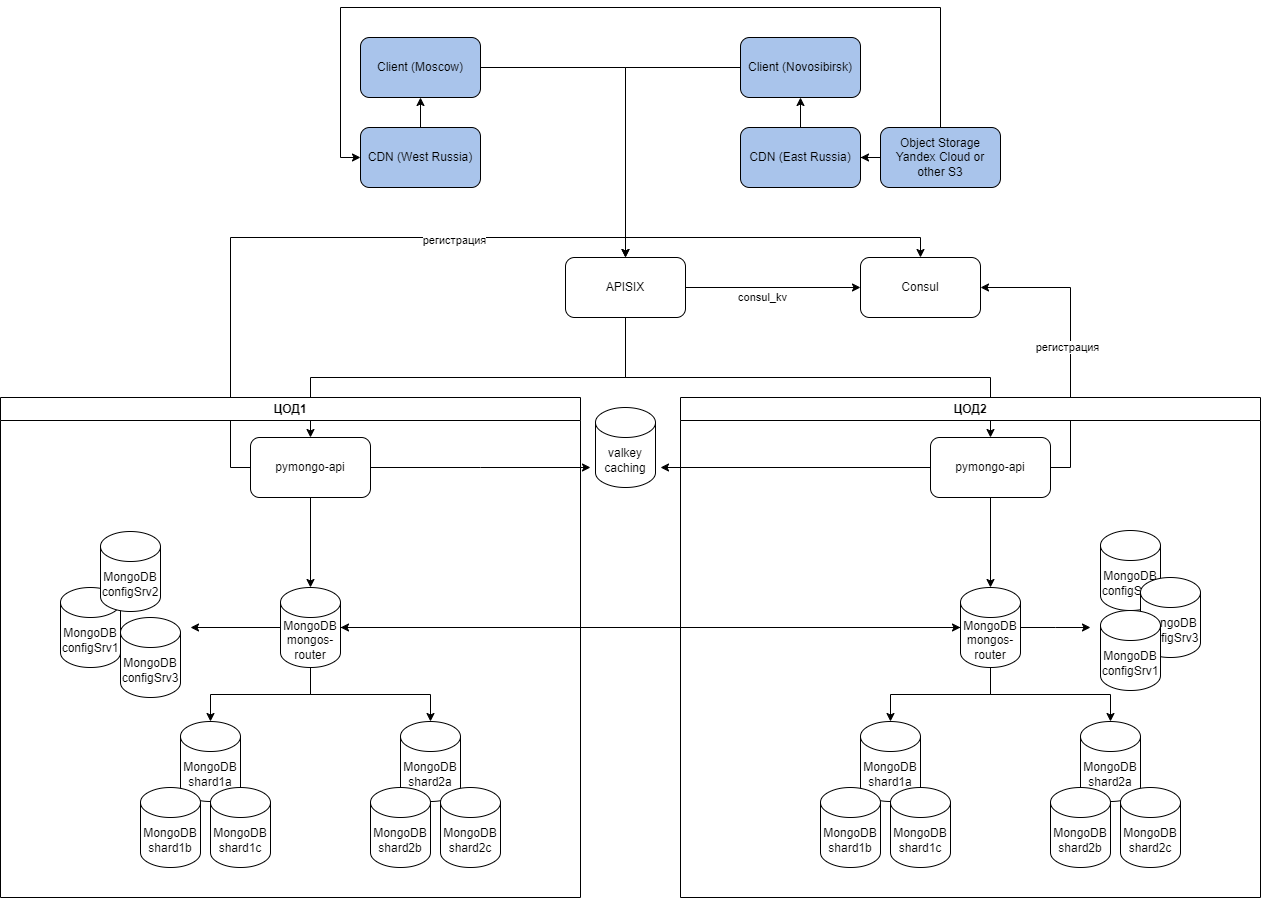

The diagram above was exported from draw.io. Its source (the exported page's mxGraphModel, read from the mxfile embedded in the PNG):
<mxGraphModel dx="2330" dy="1360" grid="1" gridSize="10" guides="1" tooltips="1" connect="1" arrows="1" fold="1" page="1" pageScale="1" pageWidth="1169" pageHeight="827" math="0" shadow="0">
  <root>
    <mxCell id="0" />
    <mxCell id="1" parent="0" />
    <mxCell id="x_eS1NydR73C8j_JM8Fk-7" style="edgeStyle=orthogonalEdgeStyle;rounded=0;orthogonalLoop=1;jettySize=auto;html=1;exitX=0.5;exitY=1;exitDx=0;exitDy=0;exitPerimeter=0;" parent="1" source="zA23MoTUsTF4_91t8viU-2" target="x_eS1NydR73C8j_JM8Fk-5" edge="1">
      <mxGeometry relative="1" as="geometry" />
    </mxCell>
    <mxCell id="x_eS1NydR73C8j_JM8Fk-8" style="edgeStyle=orthogonalEdgeStyle;rounded=0;orthogonalLoop=1;jettySize=auto;html=1;exitX=0.5;exitY=1;exitDx=0;exitDy=0;exitPerimeter=0;" parent="1" source="zA23MoTUsTF4_91t8viU-2" target="x_eS1NydR73C8j_JM8Fk-3" edge="1">
      <mxGeometry relative="1" as="geometry" />
    </mxCell>
    <mxCell id="tFx0oUDcFsbxz3k6HzR3-30" style="edgeStyle=orthogonalEdgeStyle;rounded=0;orthogonalLoop=1;jettySize=auto;html=1;exitX=0;exitY=0.5;exitDx=0;exitDy=0;exitPerimeter=0;" edge="1" parent="1" source="zA23MoTUsTF4_91t8viU-2">
      <mxGeometry relative="1" as="geometry">
        <mxPoint x="120" y="510" as="targetPoint" />
      </mxGeometry>
    </mxCell>
    <mxCell id="tFx0oUDcFsbxz3k6HzR3-62" style="edgeStyle=orthogonalEdgeStyle;rounded=0;orthogonalLoop=1;jettySize=auto;html=1;" edge="1" parent="1" source="zA23MoTUsTF4_91t8viU-2">
      <mxGeometry relative="1" as="geometry">
        <mxPoint x="890" y="510" as="targetPoint" />
      </mxGeometry>
    </mxCell>
    <mxCell id="zA23MoTUsTF4_91t8viU-2" value="MongoDB&lt;br&gt;mongos-router" style="shape=cylinder3;whiteSpace=wrap;html=1;boundedLbl=1;backgroundOutline=1;size=15;" parent="1" vertex="1">
      <mxGeometry x="210" y="470" width="60" height="80" as="geometry" />
    </mxCell>
    <mxCell id="tFx0oUDcFsbxz3k6HzR3-50" style="edgeStyle=orthogonalEdgeStyle;rounded=0;orthogonalLoop=1;jettySize=auto;html=1;exitX=1;exitY=0.5;exitDx=0;exitDy=0;" edge="1" parent="1" source="zA23MoTUsTF4_91t8viU-3">
      <mxGeometry relative="1" as="geometry">
        <mxPoint x="520" y="350" as="targetPoint" />
      </mxGeometry>
    </mxCell>
    <mxCell id="tFx0oUDcFsbxz3k6HzR3-55" style="edgeStyle=orthogonalEdgeStyle;rounded=0;orthogonalLoop=1;jettySize=auto;html=1;exitX=0;exitY=0.5;exitDx=0;exitDy=0;entryX=0.5;entryY=0;entryDx=0;entryDy=0;" edge="1" parent="1" source="zA23MoTUsTF4_91t8viU-3" target="tFx0oUDcFsbxz3k6HzR3-12">
      <mxGeometry relative="1" as="geometry" />
    </mxCell>
    <mxCell id="tFx0oUDcFsbxz3k6HzR3-56" value="регистрация" style="edgeLabel;html=1;align=center;verticalAlign=middle;resizable=0;points=[];" vertex="1" connectable="0" parent="tFx0oUDcFsbxz3k6HzR3-55">
      <mxGeometry x="-0.0146" y="-3" relative="1" as="geometry">
        <mxPoint as="offset" />
      </mxGeometry>
    </mxCell>
    <mxCell id="zA23MoTUsTF4_91t8viU-3" value="pymongo-api" style="rounded=1;whiteSpace=wrap;html=1;" parent="1" vertex="1">
      <mxGeometry x="180" y="320" width="120" height="60" as="geometry" />
    </mxCell>
    <mxCell id="x_eS1NydR73C8j_JM8Fk-3" value="MongoDB&lt;br&gt;shard2a" style="shape=cylinder3;whiteSpace=wrap;html=1;boundedLbl=1;backgroundOutline=1;size=15;" parent="1" vertex="1">
      <mxGeometry x="330" y="604" width="60" height="80" as="geometry" />
    </mxCell>
    <mxCell id="x_eS1NydR73C8j_JM8Fk-5" value="MongoDB&lt;br&gt;shard1a" style="shape=cylinder3;whiteSpace=wrap;html=1;boundedLbl=1;backgroundOutline=1;size=15;" parent="1" vertex="1">
      <mxGeometry x="110" y="604" width="60" height="80" as="geometry" />
    </mxCell>
    <mxCell id="x_eS1NydR73C8j_JM8Fk-6" value="MongoDB&lt;br&gt;configSrv1" style="shape=cylinder3;whiteSpace=wrap;html=1;boundedLbl=1;backgroundOutline=1;size=15;" parent="1" vertex="1">
      <mxGeometry x="-10" y="470" width="60" height="80" as="geometry" />
    </mxCell>
    <mxCell id="tFx0oUDcFsbxz3k6HzR3-1" value="MongoDB&lt;br&gt;shard1b" style="shape=cylinder3;whiteSpace=wrap;html=1;boundedLbl=1;backgroundOutline=1;size=15;" vertex="1" parent="1">
      <mxGeometry x="70" y="670" width="60" height="80" as="geometry" />
    </mxCell>
    <mxCell id="tFx0oUDcFsbxz3k6HzR3-2" value="MongoDB&lt;br&gt;shard1c" style="shape=cylinder3;whiteSpace=wrap;html=1;boundedLbl=1;backgroundOutline=1;size=15;" vertex="1" parent="1">
      <mxGeometry x="140" y="670" width="60" height="80" as="geometry" />
    </mxCell>
    <mxCell id="tFx0oUDcFsbxz3k6HzR3-3" value="MongoDB&lt;br&gt;shard2b" style="shape=cylinder3;whiteSpace=wrap;html=1;boundedLbl=1;backgroundOutline=1;size=15;" vertex="1" parent="1">
      <mxGeometry x="300" y="670" width="60" height="80" as="geometry" />
    </mxCell>
    <mxCell id="tFx0oUDcFsbxz3k6HzR3-4" value="MongoDB&lt;br&gt;shard2c" style="shape=cylinder3;whiteSpace=wrap;html=1;boundedLbl=1;backgroundOutline=1;size=15;" vertex="1" parent="1">
      <mxGeometry x="370" y="670" width="60" height="80" as="geometry" />
    </mxCell>
    <mxCell id="tFx0oUDcFsbxz3k6HzR3-6" value="MongoDB&lt;br&gt;configSrv2" style="shape=cylinder3;whiteSpace=wrap;html=1;boundedLbl=1;backgroundOutline=1;size=15;" vertex="1" parent="1">
      <mxGeometry x="30" y="414" width="60" height="80" as="geometry" />
    </mxCell>
    <mxCell id="tFx0oUDcFsbxz3k6HzR3-7" value="MongoDB&lt;br&gt;configSrv3" style="shape=cylinder3;whiteSpace=wrap;html=1;boundedLbl=1;backgroundOutline=1;size=15;" vertex="1" parent="1">
      <mxGeometry x="50" y="500" width="60" height="80" as="geometry" />
    </mxCell>
    <mxCell id="tFx0oUDcFsbxz3k6HzR3-8" value="valkey&lt;br&gt;caching" style="shape=cylinder3;whiteSpace=wrap;html=1;boundedLbl=1;backgroundOutline=1;size=15;" vertex="1" parent="1">
      <mxGeometry x="525" y="290" width="60" height="80" as="geometry" />
    </mxCell>
    <mxCell id="tFx0oUDcFsbxz3k6HzR3-26" style="edgeStyle=orthogonalEdgeStyle;rounded=0;orthogonalLoop=1;jettySize=auto;html=1;" edge="1" parent="1" source="tFx0oUDcFsbxz3k6HzR3-10" target="tFx0oUDcFsbxz3k6HzR3-11">
      <mxGeometry relative="1" as="geometry" />
    </mxCell>
    <mxCell id="tFx0oUDcFsbxz3k6HzR3-10" value="Client (Moscow)" style="rounded=1;whiteSpace=wrap;html=1;fillColor=#A9C4EB;" vertex="1" parent="1">
      <mxGeometry x="290" y="-80" width="120" height="60" as="geometry" />
    </mxCell>
    <mxCell id="tFx0oUDcFsbxz3k6HzR3-14" style="edgeStyle=orthogonalEdgeStyle;rounded=0;orthogonalLoop=1;jettySize=auto;html=1;exitX=1;exitY=0.5;exitDx=0;exitDy=0;" edge="1" parent="1" source="tFx0oUDcFsbxz3k6HzR3-11" target="tFx0oUDcFsbxz3k6HzR3-12">
      <mxGeometry relative="1" as="geometry" />
    </mxCell>
    <mxCell id="tFx0oUDcFsbxz3k6HzR3-15" value="consul_kv" style="edgeLabel;html=1;align=center;verticalAlign=middle;resizable=0;points=[];" vertex="1" connectable="0" parent="tFx0oUDcFsbxz3k6HzR3-14">
      <mxGeometry x="-0.2667" relative="1" as="geometry">
        <mxPoint x="12" y="10" as="offset" />
      </mxGeometry>
    </mxCell>
    <mxCell id="tFx0oUDcFsbxz3k6HzR3-52" style="edgeStyle=orthogonalEdgeStyle;rounded=0;orthogonalLoop=1;jettySize=auto;html=1;exitX=0.5;exitY=1;exitDx=0;exitDy=0;entryX=0.5;entryY=0;entryDx=0;entryDy=0;" edge="1" parent="1" source="tFx0oUDcFsbxz3k6HzR3-11" target="zA23MoTUsTF4_91t8viU-3">
      <mxGeometry relative="1" as="geometry" />
    </mxCell>
    <mxCell id="tFx0oUDcFsbxz3k6HzR3-53" style="edgeStyle=orthogonalEdgeStyle;rounded=0;orthogonalLoop=1;jettySize=auto;html=1;exitX=0.5;exitY=1;exitDx=0;exitDy=0;" edge="1" parent="1" source="tFx0oUDcFsbxz3k6HzR3-11" target="tFx0oUDcFsbxz3k6HzR3-37">
      <mxGeometry relative="1" as="geometry" />
    </mxCell>
    <mxCell id="tFx0oUDcFsbxz3k6HzR3-11" value="APISIX" style="rounded=1;whiteSpace=wrap;html=1;" vertex="1" parent="1">
      <mxGeometry x="495" y="140" width="120" height="60" as="geometry" />
    </mxCell>
    <mxCell id="tFx0oUDcFsbxz3k6HzR3-12" value="Consul" style="rounded=1;whiteSpace=wrap;html=1;" vertex="1" parent="1">
      <mxGeometry x="790" y="140" width="120" height="60" as="geometry" />
    </mxCell>
    <mxCell id="tFx0oUDcFsbxz3k6HzR3-31" style="edgeStyle=orthogonalEdgeStyle;rounded=0;orthogonalLoop=1;jettySize=auto;html=1;exitX=0.5;exitY=1;exitDx=0;exitDy=0;entryX=0.5;entryY=0;entryDx=0;entryDy=0;entryPerimeter=0;" edge="1" parent="1" source="zA23MoTUsTF4_91t8viU-3" target="zA23MoTUsTF4_91t8viU-2">
      <mxGeometry relative="1" as="geometry" />
    </mxCell>
    <mxCell id="tFx0oUDcFsbxz3k6HzR3-32" value="ЦОД1" style="swimlane;whiteSpace=wrap;html=1;" vertex="1" parent="1">
      <mxGeometry x="-70" y="280" width="580" height="500" as="geometry" />
    </mxCell>
    <mxCell id="tFx0oUDcFsbxz3k6HzR3-33" style="edgeStyle=orthogonalEdgeStyle;rounded=0;orthogonalLoop=1;jettySize=auto;html=1;exitX=0.5;exitY=1;exitDx=0;exitDy=0;exitPerimeter=0;" edge="1" parent="1" source="tFx0oUDcFsbxz3k6HzR3-36" target="tFx0oUDcFsbxz3k6HzR3-39">
      <mxGeometry relative="1" as="geometry" />
    </mxCell>
    <mxCell id="tFx0oUDcFsbxz3k6HzR3-34" style="edgeStyle=orthogonalEdgeStyle;rounded=0;orthogonalLoop=1;jettySize=auto;html=1;exitX=0.5;exitY=1;exitDx=0;exitDy=0;exitPerimeter=0;" edge="1" parent="1" source="tFx0oUDcFsbxz3k6HzR3-36" target="tFx0oUDcFsbxz3k6HzR3-38">
      <mxGeometry relative="1" as="geometry" />
    </mxCell>
    <mxCell id="tFx0oUDcFsbxz3k6HzR3-59" style="edgeStyle=orthogonalEdgeStyle;rounded=0;orthogonalLoop=1;jettySize=auto;html=1;" edge="1" parent="1" source="tFx0oUDcFsbxz3k6HzR3-36">
      <mxGeometry relative="1" as="geometry">
        <mxPoint x="1020" y="510" as="targetPoint" />
      </mxGeometry>
    </mxCell>
    <mxCell id="tFx0oUDcFsbxz3k6HzR3-61" style="edgeStyle=orthogonalEdgeStyle;rounded=0;orthogonalLoop=1;jettySize=auto;html=1;" edge="1" parent="1" source="tFx0oUDcFsbxz3k6HzR3-36" target="zA23MoTUsTF4_91t8viU-2">
      <mxGeometry relative="1" as="geometry" />
    </mxCell>
    <mxCell id="tFx0oUDcFsbxz3k6HzR3-36" value="MongoDB&lt;br&gt;mongos-router" style="shape=cylinder3;whiteSpace=wrap;html=1;boundedLbl=1;backgroundOutline=1;size=15;" vertex="1" parent="1">
      <mxGeometry x="890" y="470" width="60" height="80" as="geometry" />
    </mxCell>
    <mxCell id="tFx0oUDcFsbxz3k6HzR3-51" style="edgeStyle=orthogonalEdgeStyle;rounded=0;orthogonalLoop=1;jettySize=auto;html=1;" edge="1" parent="1" source="tFx0oUDcFsbxz3k6HzR3-37">
      <mxGeometry relative="1" as="geometry">
        <mxPoint x="590" y="350" as="targetPoint" />
      </mxGeometry>
    </mxCell>
    <mxCell id="tFx0oUDcFsbxz3k6HzR3-54" style="edgeStyle=orthogonalEdgeStyle;rounded=0;orthogonalLoop=1;jettySize=auto;html=1;exitX=1;exitY=0.5;exitDx=0;exitDy=0;entryX=1;entryY=0.5;entryDx=0;entryDy=0;" edge="1" parent="1" source="tFx0oUDcFsbxz3k6HzR3-37" target="tFx0oUDcFsbxz3k6HzR3-12">
      <mxGeometry relative="1" as="geometry" />
    </mxCell>
    <mxCell id="tFx0oUDcFsbxz3k6HzR3-57" value="регистрация" style="edgeLabel;html=1;align=center;verticalAlign=middle;resizable=0;points=[];" vertex="1" connectable="0" parent="tFx0oUDcFsbxz3k6HzR3-54">
      <mxGeometry x="-0.0345" y="3" relative="1" as="geometry">
        <mxPoint as="offset" />
      </mxGeometry>
    </mxCell>
    <mxCell id="tFx0oUDcFsbxz3k6HzR3-37" value="pymongo-api" style="rounded=1;whiteSpace=wrap;html=1;" vertex="1" parent="1">
      <mxGeometry x="860" y="320" width="120" height="60" as="geometry" />
    </mxCell>
    <mxCell id="tFx0oUDcFsbxz3k6HzR3-38" value="MongoDB&lt;br&gt;shard2a" style="shape=cylinder3;whiteSpace=wrap;html=1;boundedLbl=1;backgroundOutline=1;size=15;" vertex="1" parent="1">
      <mxGeometry x="1010" y="604" width="60" height="80" as="geometry" />
    </mxCell>
    <mxCell id="tFx0oUDcFsbxz3k6HzR3-39" value="MongoDB&lt;br&gt;shard1a" style="shape=cylinder3;whiteSpace=wrap;html=1;boundedLbl=1;backgroundOutline=1;size=15;" vertex="1" parent="1">
      <mxGeometry x="790" y="604" width="60" height="80" as="geometry" />
    </mxCell>
    <mxCell id="tFx0oUDcFsbxz3k6HzR3-41" value="MongoDB&lt;br&gt;shard1b" style="shape=cylinder3;whiteSpace=wrap;html=1;boundedLbl=1;backgroundOutline=1;size=15;" vertex="1" parent="1">
      <mxGeometry x="750" y="670" width="60" height="80" as="geometry" />
    </mxCell>
    <mxCell id="tFx0oUDcFsbxz3k6HzR3-42" value="MongoDB&lt;br&gt;shard1c" style="shape=cylinder3;whiteSpace=wrap;html=1;boundedLbl=1;backgroundOutline=1;size=15;" vertex="1" parent="1">
      <mxGeometry x="820" y="670" width="60" height="80" as="geometry" />
    </mxCell>
    <mxCell id="tFx0oUDcFsbxz3k6HzR3-43" value="MongoDB&lt;br&gt;shard2b" style="shape=cylinder3;whiteSpace=wrap;html=1;boundedLbl=1;backgroundOutline=1;size=15;" vertex="1" parent="1">
      <mxGeometry x="980" y="670" width="60" height="80" as="geometry" />
    </mxCell>
    <mxCell id="tFx0oUDcFsbxz3k6HzR3-44" value="MongoDB&lt;br&gt;shard2c" style="shape=cylinder3;whiteSpace=wrap;html=1;boundedLbl=1;backgroundOutline=1;size=15;" vertex="1" parent="1">
      <mxGeometry x="1050" y="670" width="60" height="80" as="geometry" />
    </mxCell>
    <mxCell id="tFx0oUDcFsbxz3k6HzR3-47" style="edgeStyle=orthogonalEdgeStyle;rounded=0;orthogonalLoop=1;jettySize=auto;html=1;exitX=0.5;exitY=1;exitDx=0;exitDy=0;entryX=0.5;entryY=0;entryDx=0;entryDy=0;entryPerimeter=0;" edge="1" parent="1" source="tFx0oUDcFsbxz3k6HzR3-37" target="tFx0oUDcFsbxz3k6HzR3-36">
      <mxGeometry relative="1" as="geometry" />
    </mxCell>
    <mxCell id="tFx0oUDcFsbxz3k6HzR3-48" value="ЦОД2" style="swimlane;whiteSpace=wrap;html=1;" vertex="1" parent="1">
      <mxGeometry x="610" y="280" width="580" height="500" as="geometry" />
    </mxCell>
    <mxCell id="tFx0oUDcFsbxz3k6HzR3-45" value="MongoDB&lt;br&gt;configSrv2" style="shape=cylinder3;whiteSpace=wrap;html=1;boundedLbl=1;backgroundOutline=1;size=15;" vertex="1" parent="tFx0oUDcFsbxz3k6HzR3-48">
      <mxGeometry x="420" y="133" width="60" height="80" as="geometry" />
    </mxCell>
    <mxCell id="tFx0oUDcFsbxz3k6HzR3-46" value="MongoDB&lt;br&gt;configSrv3" style="shape=cylinder3;whiteSpace=wrap;html=1;boundedLbl=1;backgroundOutline=1;size=15;" vertex="1" parent="tFx0oUDcFsbxz3k6HzR3-48">
      <mxGeometry x="460" y="180" width="60" height="80" as="geometry" />
    </mxCell>
    <mxCell id="tFx0oUDcFsbxz3k6HzR3-40" value="MongoDB&lt;br&gt;configSrv1" style="shape=cylinder3;whiteSpace=wrap;html=1;boundedLbl=1;backgroundOutline=1;size=15;" vertex="1" parent="tFx0oUDcFsbxz3k6HzR3-48">
      <mxGeometry x="420" y="213" width="60" height="80" as="geometry" />
    </mxCell>
    <mxCell id="tFx0oUDcFsbxz3k6HzR3-134" style="edgeStyle=orthogonalEdgeStyle;rounded=0;orthogonalLoop=1;jettySize=auto;html=1;entryX=0.5;entryY=1;entryDx=0;entryDy=0;" edge="1" parent="1" source="tFx0oUDcFsbxz3k6HzR3-126" target="tFx0oUDcFsbxz3k6HzR3-128">
      <mxGeometry relative="1" as="geometry" />
    </mxCell>
    <mxCell id="tFx0oUDcFsbxz3k6HzR3-126" value="CDN (East Russia)" style="rounded=1;whiteSpace=wrap;html=1;fillColor=#A9C4EB;" vertex="1" parent="1">
      <mxGeometry x="670" y="10" width="120" height="60" as="geometry" />
    </mxCell>
    <mxCell id="tFx0oUDcFsbxz3k6HzR3-131" style="edgeStyle=orthogonalEdgeStyle;rounded=0;orthogonalLoop=1;jettySize=auto;html=1;exitX=0;exitY=0.5;exitDx=0;exitDy=0;" edge="1" parent="1" source="tFx0oUDcFsbxz3k6HzR3-127" target="tFx0oUDcFsbxz3k6HzR3-126">
      <mxGeometry relative="1" as="geometry" />
    </mxCell>
    <mxCell id="tFx0oUDcFsbxz3k6HzR3-132" style="edgeStyle=orthogonalEdgeStyle;rounded=0;orthogonalLoop=1;jettySize=auto;html=1;exitX=0.5;exitY=0;exitDx=0;exitDy=0;entryX=0;entryY=0.5;entryDx=0;entryDy=0;" edge="1" parent="1" source="tFx0oUDcFsbxz3k6HzR3-127" target="tFx0oUDcFsbxz3k6HzR3-130">
      <mxGeometry relative="1" as="geometry">
        <Array as="points">
          <mxPoint x="870" y="-110" />
          <mxPoint x="270" y="-110" />
          <mxPoint x="270" y="40" />
        </Array>
      </mxGeometry>
    </mxCell>
    <mxCell id="tFx0oUDcFsbxz3k6HzR3-127" value="Object Storage Yandex Cloud or other S3" style="rounded=1;whiteSpace=wrap;html=1;fillColor=#A9C4EB;" vertex="1" parent="1">
      <mxGeometry x="810" y="10" width="120" height="60" as="geometry" />
    </mxCell>
    <mxCell id="tFx0oUDcFsbxz3k6HzR3-129" style="edgeStyle=orthogonalEdgeStyle;rounded=0;orthogonalLoop=1;jettySize=auto;html=1;entryX=0.5;entryY=0;entryDx=0;entryDy=0;" edge="1" parent="1" source="tFx0oUDcFsbxz3k6HzR3-128" target="tFx0oUDcFsbxz3k6HzR3-11">
      <mxGeometry relative="1" as="geometry" />
    </mxCell>
    <mxCell id="tFx0oUDcFsbxz3k6HzR3-128" value="Client (Novosibirsk)" style="rounded=1;whiteSpace=wrap;html=1;fillColor=#A9C4EB;" vertex="1" parent="1">
      <mxGeometry x="670" y="-80" width="120" height="60" as="geometry" />
    </mxCell>
    <mxCell id="tFx0oUDcFsbxz3k6HzR3-133" style="edgeStyle=orthogonalEdgeStyle;rounded=0;orthogonalLoop=1;jettySize=auto;html=1;exitX=0.5;exitY=0;exitDx=0;exitDy=0;entryX=0.5;entryY=1;entryDx=0;entryDy=0;" edge="1" parent="1" source="tFx0oUDcFsbxz3k6HzR3-130" target="tFx0oUDcFsbxz3k6HzR3-10">
      <mxGeometry relative="1" as="geometry" />
    </mxCell>
    <mxCell id="tFx0oUDcFsbxz3k6HzR3-130" value="CDN (West Russia)" style="rounded=1;whiteSpace=wrap;html=1;fillColor=#A9C4EB;" vertex="1" parent="1">
      <mxGeometry x="290" y="10" width="120" height="60" as="geometry" />
    </mxCell>
  </root>
</mxGraphModel>